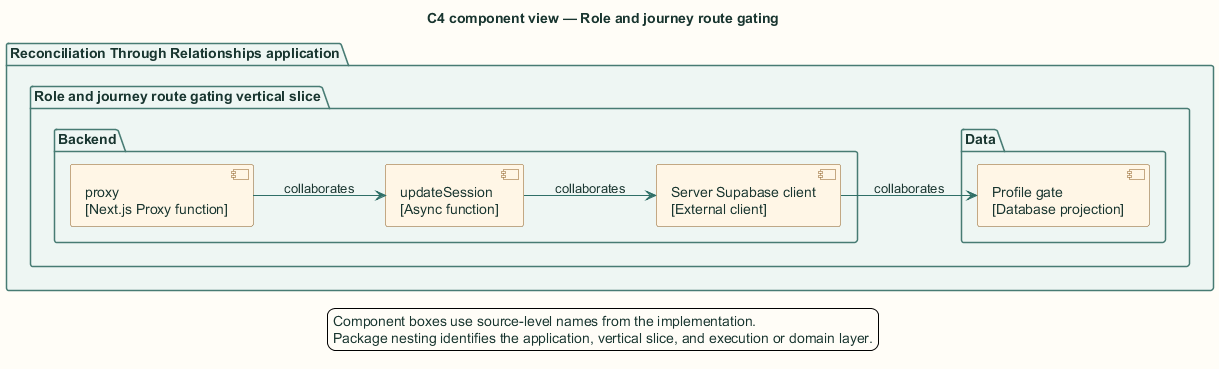

The diagram above was rendered by PlantUML. Its source (embedded in the PNG):
@startuml
title C4 component view — Role and journey route gating

skinparam backgroundColor #FFFDF7
skinparam shadowing false
skinparam defaultFontName Arial
skinparam defaultFontColor #18352F
skinparam ArrowColor #2F6F67
skinparam packageBorderColor #477B73
skinparam packageBackgroundColor #EEF6F3
skinparam rectangleBorderColor #477B73
skinparam rectangleBackgroundColor #FFFFFF
skinparam componentBorderColor #8A5A1F
skinparam componentBackgroundColor #FFF6E6
skinparam databaseBorderColor #4E668E
skinparam databaseBackgroundColor #EEF3FB
skinparam actorBorderColor #18352F
skinparam actorBackgroundColor #FFFFFF
skinparam classBorderColor #477B73
skinparam classBackgroundColor #FFFFFF
skinparam sequenceBoxBorderColor #477B73
skinparam sequenceBoxBackgroundColor #F4F8F6
skinparam ParticipantBorderColor #477B73
skinparam ParticipantBackgroundColor #FFFFFF
skinparam BoxPadding 10
hide stereotype

left to right direction
package "Reconciliation Through Relationships application" {
  package "Role and journey route gating vertical slice" {
    package "Backend" {
      component "proxy\n[Next.js Proxy function]" as cmp0
      component "updateSession\n[Async function]" as cmp1
      component "Server Supabase client\n[External client]" as cmp2
    }
    package "Data" {
      component "Profile gate\n[Database projection]" as cmp3
    }
  }
}
cmp0 --> cmp1 : collaborates
cmp1 --> cmp2 : collaborates
cmp2 --> cmp3 : collaborates
legend bottom
  Component boxes use source-level names from the implementation.
  Package nesting identifies the application, vertical slice, and execution or domain layer.
endlegend
@enduml